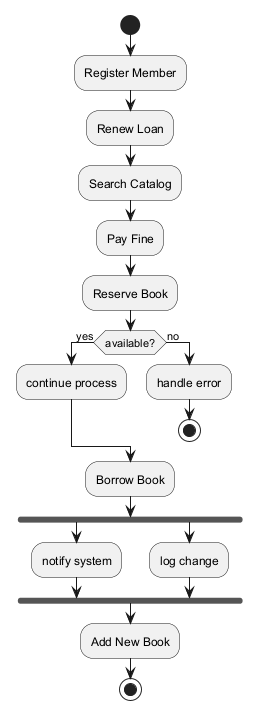

The diagram above was rendered by PlantUML. Its source (embedded in the PNG):
@startuml
skinparam backgroundColor #FFFFFF
skinparam classBackgroundColor #F1F8E9
skinparam classBorderColor #33691E
start
:Register Member;
:Renew Loan;
:Search Catalog;
:Pay Fine;
:Reserve Book;
if (available?) then (yes)
:continue process;
else (no)
:handle error;
stop
endif
:Borrow Book;
fork
:notify system;
fork again
:log change;
end fork
:Add New Book;
stop
@enduml